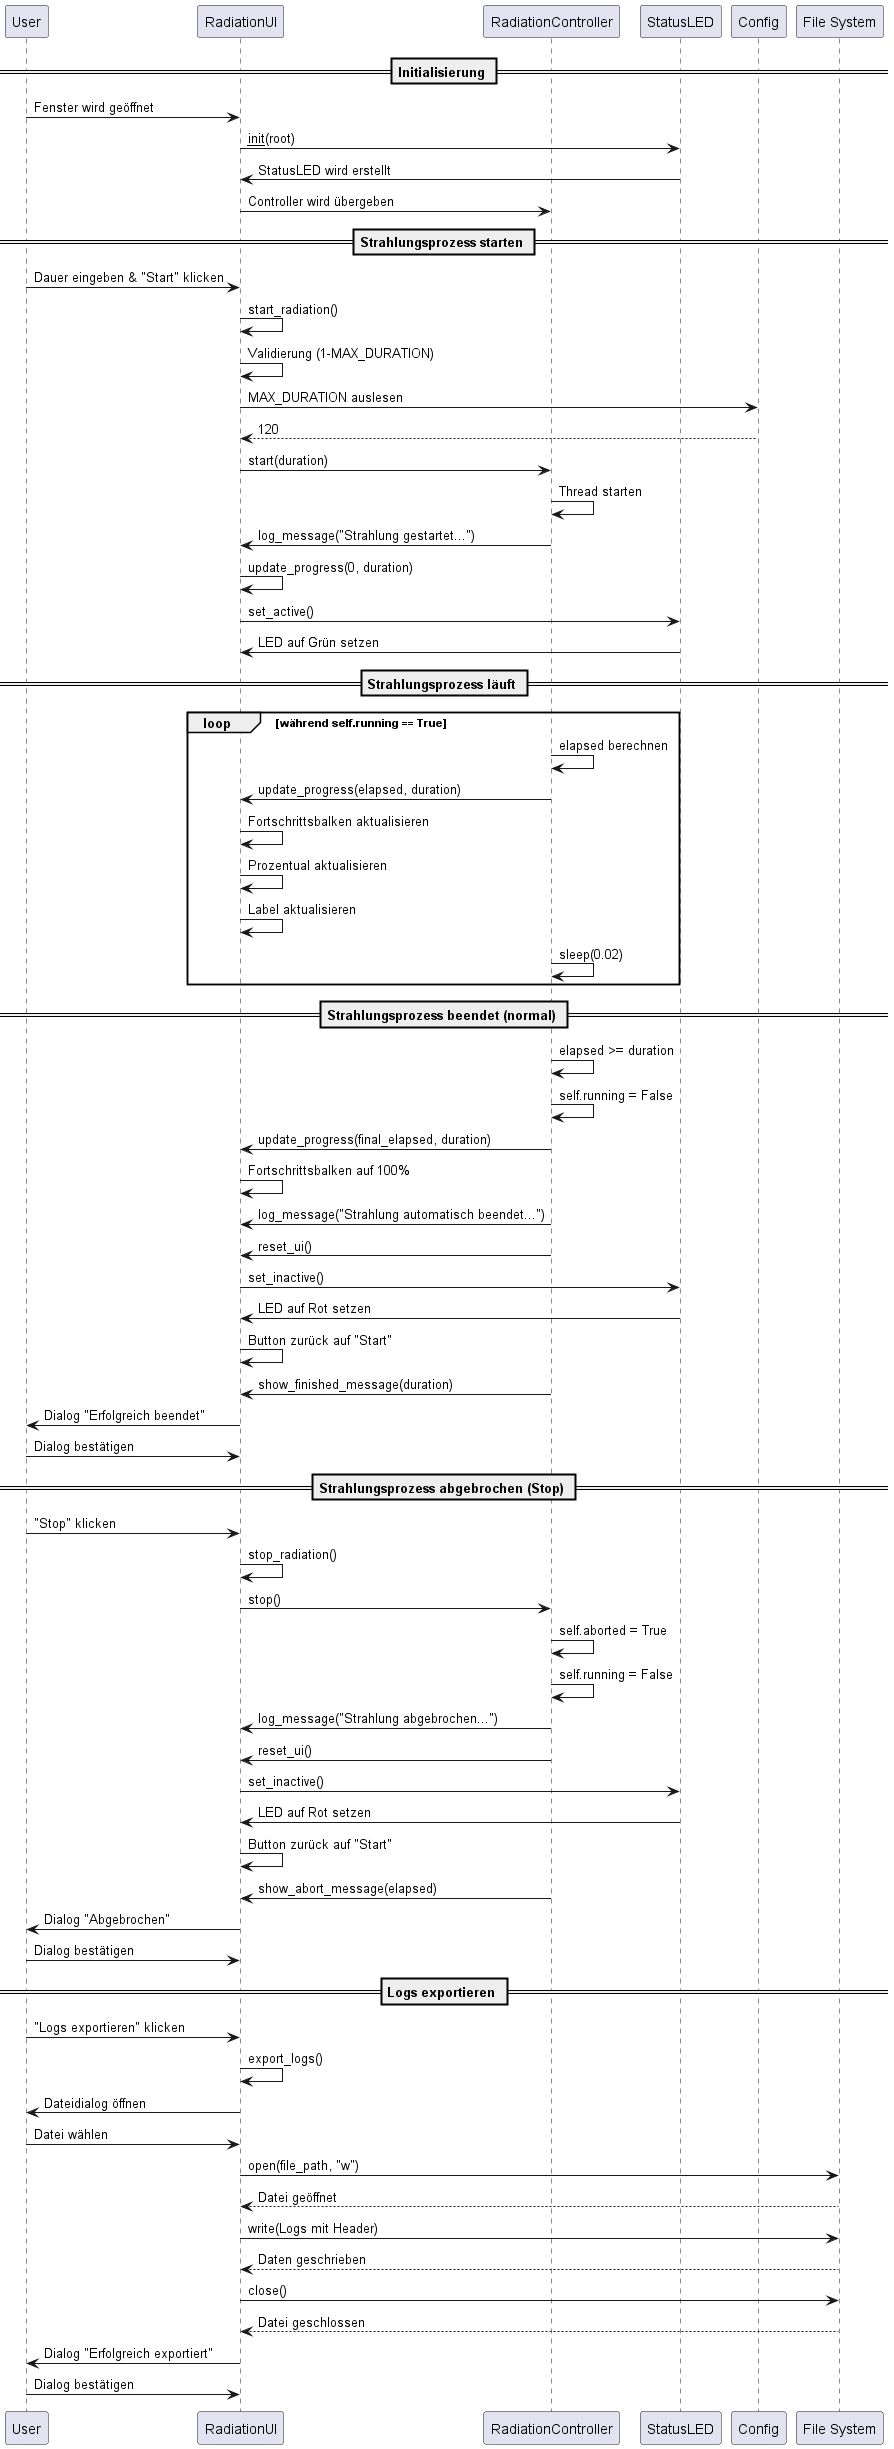

The diagram above was rendered by PlantUML. Its source (embedded in the PNG):
@startuml RadiationSimulator_CommunicationDiagram

participant User
participant "RadiationUI" as UI
participant "RadiationController" as Controller
participant "StatusLED" as LED
participant "Config" as Config
participant "File System" as FS

== Initialisierung ==
User -> UI: Fenster wird geöffnet
UI -> LED: __init__(root)
LED -> UI: StatusLED wird erstellt
UI -> Controller: Controller wird übergeben

== Strahlungsprozess starten ==
User -> UI: Dauer eingeben & "Start" klicken
UI -> UI: start_radiation()
UI -> UI: Validierung (1-MAX_DURATION)
UI -> Config: MAX_DURATION auslesen
Config --> UI: 120
UI -> Controller: start(duration)
Controller -> Controller: Thread starten
Controller -> UI: log_message("Strahlung gestartet...")
UI -> UI: update_progress(0, duration)
UI -> LED: set_active()
LED -> UI: LED auf Grün setzen

== Strahlungsprozess läuft ==
loop während self.running == True
    Controller -> Controller: elapsed berechnen
    Controller -> UI: update_progress(elapsed, duration)
    UI -> UI: Fortschrittsbalken aktualisieren
    UI -> UI: Prozentual aktualisieren
    UI -> UI: Label aktualisieren
    Controller -> Controller: sleep(0.02)
end

== Strahlungsprozess beendet (normal) ==
Controller -> Controller: elapsed >= duration
Controller -> Controller: self.running = False
Controller -> UI: update_progress(final_elapsed, duration)
UI -> UI: Fortschrittsbalken auf 100%
Controller -> UI: log_message("Strahlung automatisch beendet...")
Controller -> UI: reset_ui()
UI -> LED: set_inactive()
LED -> UI: LED auf Rot setzen
UI -> UI: Button zurück auf "Start"
Controller -> UI: show_finished_message(duration)
UI -> User: Dialog "Erfolgreich beendet"
User -> UI: Dialog bestätigen

== Strahlungsprozess abgebrochen (Stop) ==
User -> UI: "Stop" klicken
UI -> UI: stop_radiation()
UI -> Controller: stop()
Controller -> Controller: self.aborted = True
Controller -> Controller: self.running = False
Controller -> UI: log_message("Strahlung abgebrochen...")
Controller -> UI: reset_ui()
UI -> LED: set_inactive()
LED -> UI: LED auf Rot setzen
UI -> UI: Button zurück auf "Start"
Controller -> UI: show_abort_message(elapsed)
UI -> User: Dialog "Abgebrochen"
User -> UI: Dialog bestätigen

== Logs exportieren ==
User -> UI: "Logs exportieren" klicken
UI -> UI: export_logs()
UI -> User: Dateidialog öffnen
User -> UI: Datei wählen
UI -> FS: open(file_path, "w")
FS --> UI: Datei geöffnet
UI -> FS: write(Logs mit Header)
FS --> UI: Daten geschrieben
UI -> FS: close()
FS --> UI: Datei geschlossen
UI -> User: Dialog "Erfolgreich exportiert"
User -> UI: Dialog bestätigen

@enduml